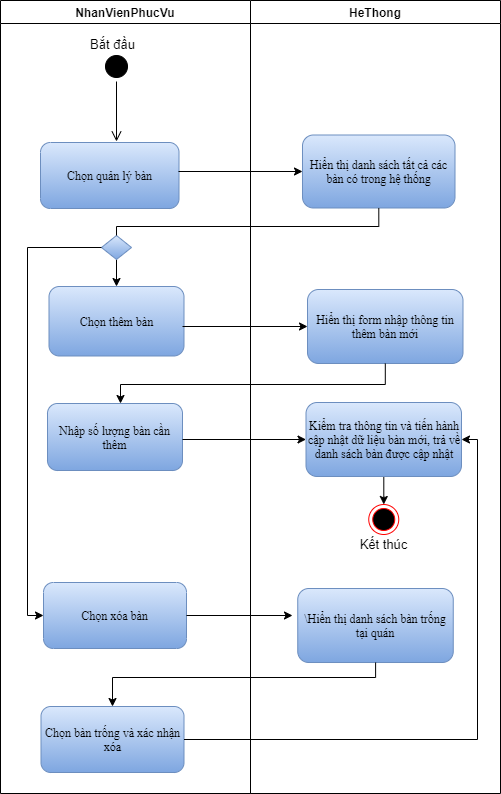

The diagram above was exported from draw.io. Its source (the exported page's mxGraphModel, read from the mxfile embedded in the PNG):
<mxGraphModel dx="868" dy="550" grid="0" gridSize="10" guides="1" tooltips="1" connect="1" arrows="1" fold="1" page="1" pageScale="1" pageWidth="850" pageHeight="1100" math="0" shadow="0">
  <root>
    <mxCell id="FpdUSo8Ax4sdllOvpBZD-0" />
    <mxCell id="FpdUSo8Ax4sdllOvpBZD-1" parent="FpdUSo8Ax4sdllOvpBZD-0" />
    <mxCell id="ZPg6n8A6RPzEj8qQPlWx-0" value="HeThong" style="swimlane;fontSize=12;" vertex="1" parent="FpdUSo8Ax4sdllOvpBZD-1">
      <mxGeometry x="390" y="100" width="250" height="793" as="geometry" />
    </mxCell>
    <mxCell id="ZPg6n8A6RPzEj8qQPlWx-1" value="&lt;span style=&quot;font-size: 12px ; line-height: 107% ; font-family: &amp;#34;times new roman&amp;#34; , serif&quot;&gt;Hiển thị danh sách tất cả các bàn có trong hệ thống&lt;/span&gt;" style="rounded=1;whiteSpace=wrap;html=1;fillColor=#dae8fc;strokeColor=#6c8ebf;gradientColor=#7ea6e0;fontSize=12;" vertex="1" parent="ZPg6n8A6RPzEj8qQPlWx-0">
      <mxGeometry x="52" y="134.5" width="152.5" height="73" as="geometry" />
    </mxCell>
    <mxCell id="ZPg6n8A6RPzEj8qQPlWx-2" value="&lt;span style=&quot;font-size: 12px ; line-height: 107% ; font-family: &amp;#34;times new roman&amp;#34; , serif&quot;&gt;Hiển thị form nhập thông tin thêm bàn mới&lt;/span&gt;" style="rounded=1;whiteSpace=wrap;html=1;fillColor=#dae8fc;strokeColor=#6c8ebf;gradientColor=#7ea6e0;fontSize=12;" vertex="1" parent="ZPg6n8A6RPzEj8qQPlWx-0">
      <mxGeometry x="57" y="289" width="155.5" height="74" as="geometry" />
    </mxCell>
    <mxCell id="ZPg6n8A6RPzEj8qQPlWx-57" style="edgeStyle=orthogonalEdgeStyle;rounded=0;orthogonalLoop=1;jettySize=auto;html=1;fontSize=13;fontColor=#000000;endArrow=classic;endFill=1;strokeColor=#000000;" edge="1" parent="ZPg6n8A6RPzEj8qQPlWx-0" source="ZPg6n8A6RPzEj8qQPlWx-3" target="ZPg6n8A6RPzEj8qQPlWx-19">
      <mxGeometry relative="1" as="geometry" />
    </mxCell>
    <mxCell id="ZPg6n8A6RPzEj8qQPlWx-3" value="&lt;span style=&quot;font-size: 12px ; line-height: 107% ; font-family: &amp;#34;times new roman&amp;#34; , serif&quot;&gt;Kiểm tra thông tin và tiến hành cập nhật dữ liệu bàn mới, trả về danh sách bàn được cập nhật&lt;/span&gt;" style="rounded=1;whiteSpace=wrap;html=1;fillColor=#dae8fc;strokeColor=#6c8ebf;gradientColor=#7ea6e0;fontSize=12;" vertex="1" parent="ZPg6n8A6RPzEj8qQPlWx-0">
      <mxGeometry x="55.5" y="402" width="155.5" height="74" as="geometry" />
    </mxCell>
    <mxCell id="ZPg6n8A6RPzEj8qQPlWx-19" value="" style="ellipse;html=1;shape=endState;fillColor=#000000;strokeColor=#ff0000;fontSize=13;fontColor=#000000;" vertex="1" parent="ZPg6n8A6RPzEj8qQPlWx-0">
      <mxGeometry x="118.25" y="504" width="30" height="30" as="geometry" />
    </mxCell>
    <mxCell id="ZPg6n8A6RPzEj8qQPlWx-20" value="Kết thúc" style="text;html=1;align=center;verticalAlign=middle;resizable=0;points=[];autosize=1;strokeColor=none;fillColor=none;fontSize=13;fontColor=#000000;" vertex="1" parent="ZPg6n8A6RPzEj8qQPlWx-0">
      <mxGeometry x="104.25" y="534" width="58" height="20" as="geometry" />
    </mxCell>
    <mxCell id="ZPg6n8A6RPzEj8qQPlWx-49" value="&lt;span style=&quot;font-size: 12px ; line-height: 107% ; font-family: &amp;#34;times new roman&amp;#34; , serif&quot;&gt;\Hiển thị danh sách bàn trống tại quán&lt;/span&gt;" style="rounded=1;whiteSpace=wrap;html=1;fillColor=#dae8fc;strokeColor=#6c8ebf;gradientColor=#7ea6e0;fontSize=12;" vertex="1" parent="ZPg6n8A6RPzEj8qQPlWx-0">
      <mxGeometry x="47.25" y="588" width="155.5" height="74" as="geometry" />
    </mxCell>
    <mxCell id="ZPg6n8A6RPzEj8qQPlWx-10" value="NhanVienPhucVu" style="swimlane;fontSize=12;startSize=23;" vertex="1" parent="FpdUSo8Ax4sdllOvpBZD-1">
      <mxGeometry x="140" y="100" width="250" height="793" as="geometry" />
    </mxCell>
    <mxCell id="ZPg6n8A6RPzEj8qQPlWx-11" value="&lt;font face=&quot;times new roman, serif&quot;&gt;Chọn quản lý bàn&lt;/font&gt;" style="rounded=1;whiteSpace=wrap;html=1;fillColor=#dae8fc;strokeColor=#6c8ebf;gradientColor=#7ea6e0;fontSize=12;" vertex="1" parent="ZPg6n8A6RPzEj8qQPlWx-10">
      <mxGeometry x="40" y="142" width="138.5" height="66" as="geometry" />
    </mxCell>
    <mxCell id="ZPg6n8A6RPzEj8qQPlWx-12" value="" style="ellipse;html=1;shape=startState;fillColor=#000000;strokeColor=#000000;fontSize=12;" vertex="1" parent="ZPg6n8A6RPzEj8qQPlWx-10">
      <mxGeometry x="101" y="51" width="30" height="30" as="geometry" />
    </mxCell>
    <mxCell id="ZPg6n8A6RPzEj8qQPlWx-13" value="" style="edgeStyle=orthogonalEdgeStyle;html=1;verticalAlign=bottom;endArrow=open;endSize=8;strokeColor=#000000;fontSize=12;" edge="1" parent="ZPg6n8A6RPzEj8qQPlWx-10" source="ZPg6n8A6RPzEj8qQPlWx-12">
      <mxGeometry relative="1" as="geometry">
        <mxPoint x="116" y="141" as="targetPoint" />
      </mxGeometry>
    </mxCell>
    <mxCell id="ZPg6n8A6RPzEj8qQPlWx-14" value="&lt;span style=&quot;font-size: 12px ; line-height: 107% ; font-family: &amp;#34;times new roman&amp;#34; , serif&quot;&gt;Chọn thêm bàn&lt;/span&gt;" style="rounded=1;whiteSpace=wrap;html=1;fillColor=#dae8fc;strokeColor=#6c8ebf;gradientColor=#7ea6e0;fontSize=12;" vertex="1" parent="ZPg6n8A6RPzEj8qQPlWx-10">
      <mxGeometry x="48.5" y="286" width="135" height="69.5" as="geometry" />
    </mxCell>
    <mxCell id="ZPg6n8A6RPzEj8qQPlWx-15" value="&lt;span style=&quot;font-size: 12px ; line-height: 107% ; font-family: &amp;#34;times new roman&amp;#34; , serif&quot;&gt;Nhập số lượng bàn cần thêm&lt;/span&gt;" style="rounded=1;whiteSpace=wrap;html=1;fillColor=#dae8fc;strokeColor=#6c8ebf;gradientColor=#7ea6e0;fontSize=12;" vertex="1" parent="ZPg6n8A6RPzEj8qQPlWx-10">
      <mxGeometry x="47" y="403" width="135" height="67" as="geometry" />
    </mxCell>
    <mxCell id="ZPg6n8A6RPzEj8qQPlWx-16" value="&lt;font face=&quot;times new roman, serif&quot;&gt;Chọn xóa bàn&lt;/font&gt;" style="rounded=1;whiteSpace=wrap;html=1;fillColor=#dae8fc;strokeColor=#6c8ebf;gradientColor=#7ea6e0;fontSize=12;" vertex="1" parent="ZPg6n8A6RPzEj8qQPlWx-10">
      <mxGeometry x="43" y="582" width="143" height="66" as="geometry" />
    </mxCell>
    <mxCell id="ZPg6n8A6RPzEj8qQPlWx-21" value="Bắt đầu" style="text;html=1;align=center;verticalAlign=middle;resizable=0;points=[];autosize=1;strokeColor=none;fillColor=none;fontSize=13;fontColor=#000000;" vertex="1" parent="ZPg6n8A6RPzEj8qQPlWx-10">
      <mxGeometry x="84" y="34" width="55" height="20" as="geometry" />
    </mxCell>
    <mxCell id="ZPg6n8A6RPzEj8qQPlWx-41" value="" style="edgeStyle=orthogonalEdgeStyle;rounded=0;orthogonalLoop=1;jettySize=auto;html=1;fontSize=13;fontColor=#000000;strokeColor=#000000;" edge="1" parent="ZPg6n8A6RPzEj8qQPlWx-10" source="ZPg6n8A6RPzEj8qQPlWx-30" target="ZPg6n8A6RPzEj8qQPlWx-14">
      <mxGeometry relative="1" as="geometry" />
    </mxCell>
    <mxCell id="ZPg6n8A6RPzEj8qQPlWx-30" value="" style="rhombus;whiteSpace=wrap;html=1;fontSize=13;strokeColor=#6c8ebf;gradientColor=#7ea6e0;fillColor=#dae8fc;" vertex="1" parent="ZPg6n8A6RPzEj8qQPlWx-10">
      <mxGeometry x="101" y="235" width="30" height="24" as="geometry" />
    </mxCell>
    <mxCell id="ZPg6n8A6RPzEj8qQPlWx-47" style="edgeStyle=orthogonalEdgeStyle;rounded=0;orthogonalLoop=1;jettySize=auto;html=1;fontSize=13;fontColor=#000000;endArrow=classic;endFill=1;strokeColor=#000000;entryX=0;entryY=0.5;entryDx=0;entryDy=0;" edge="1" parent="ZPg6n8A6RPzEj8qQPlWx-10" source="ZPg6n8A6RPzEj8qQPlWx-30" target="ZPg6n8A6RPzEj8qQPlWx-16">
      <mxGeometry relative="1" as="geometry">
        <mxPoint x="-18" y="537" as="targetPoint" />
        <Array as="points">
          <mxPoint x="27" y="247" />
          <mxPoint x="27" y="615" />
        </Array>
      </mxGeometry>
    </mxCell>
    <mxCell id="ZPg6n8A6RPzEj8qQPlWx-50" value="&lt;font face=&quot;times new roman, serif&quot;&gt;Chọn bàn trống và xác nhận xóa&lt;/font&gt;" style="rounded=1;whiteSpace=wrap;html=1;fillColor=#dae8fc;strokeColor=#6c8ebf;gradientColor=#7ea6e0;fontSize=12;" vertex="1" parent="ZPg6n8A6RPzEj8qQPlWx-10">
      <mxGeometry x="40.5" y="706" width="143" height="66" as="geometry" />
    </mxCell>
    <mxCell id="ZPg6n8A6RPzEj8qQPlWx-22" style="edgeStyle=orthogonalEdgeStyle;rounded=0;orthogonalLoop=1;jettySize=auto;html=1;fontSize=12;fontColor=#7EA6E0;strokeColor=#000000;" edge="1" parent="FpdUSo8Ax4sdllOvpBZD-1" target="ZPg6n8A6RPzEj8qQPlWx-1">
      <mxGeometry relative="1" as="geometry">
        <mxPoint x="318" y="271" as="sourcePoint" />
      </mxGeometry>
    </mxCell>
    <mxCell id="ZPg6n8A6RPzEj8qQPlWx-23" style="edgeStyle=orthogonalEdgeStyle;rounded=0;orthogonalLoop=1;jettySize=auto;html=1;fontSize=12;fontColor=#7EA6E0;strokeColor=#000000;entryX=0;entryY=0.5;entryDx=0;entryDy=0;" edge="1" parent="FpdUSo8Ax4sdllOvpBZD-1" target="ZPg6n8A6RPzEj8qQPlWx-2">
      <mxGeometry relative="1" as="geometry">
        <mxPoint x="443" y="428" as="targetPoint" />
        <mxPoint x="322" y="426" as="sourcePoint" />
      </mxGeometry>
    </mxCell>
    <mxCell id="ZPg6n8A6RPzEj8qQPlWx-25" style="edgeStyle=orthogonalEdgeStyle;rounded=0;orthogonalLoop=1;jettySize=auto;html=1;fontSize=12;fontColor=#7EA6E0;strokeColor=#000000;" edge="1" parent="FpdUSo8Ax4sdllOvpBZD-1" source="ZPg6n8A6RPzEj8qQPlWx-2" target="ZPg6n8A6RPzEj8qQPlWx-15">
      <mxGeometry relative="1" as="geometry">
        <Array as="points">
          <mxPoint x="525" y="484" />
          <mxPoint x="260" y="484" />
        </Array>
      </mxGeometry>
    </mxCell>
    <mxCell id="ZPg6n8A6RPzEj8qQPlWx-26" style="edgeStyle=orthogonalEdgeStyle;rounded=0;orthogonalLoop=1;jettySize=auto;html=1;entryX=0;entryY=0.5;entryDx=0;entryDy=0;fontSize=12;fontColor=#7EA6E0;strokeColor=#000000;" edge="1" parent="FpdUSo8Ax4sdllOvpBZD-1" target="ZPg6n8A6RPzEj8qQPlWx-3">
      <mxGeometry relative="1" as="geometry">
        <mxPoint x="322" y="539" as="sourcePoint" />
      </mxGeometry>
    </mxCell>
    <mxCell id="ZPg6n8A6RPzEj8qQPlWx-42" style="edgeStyle=orthogonalEdgeStyle;rounded=0;orthogonalLoop=1;jettySize=auto;html=1;entryX=0.5;entryY=0;entryDx=0;entryDy=0;fontSize=13;fontColor=#000000;strokeColor=#000000;endArrow=none;endFill=0;" edge="1" parent="FpdUSo8Ax4sdllOvpBZD-1" source="ZPg6n8A6RPzEj8qQPlWx-1" target="ZPg6n8A6RPzEj8qQPlWx-30">
      <mxGeometry relative="1" as="geometry">
        <Array as="points">
          <mxPoint x="518" y="326" />
          <mxPoint x="256" y="326" />
        </Array>
      </mxGeometry>
    </mxCell>
    <mxCell id="ZPg6n8A6RPzEj8qQPlWx-58" style="edgeStyle=orthogonalEdgeStyle;rounded=0;orthogonalLoop=1;jettySize=auto;html=1;fontSize=13;fontColor=#000000;endArrow=classic;endFill=1;strokeColor=#000000;" edge="1" parent="FpdUSo8Ax4sdllOvpBZD-1" source="ZPg6n8A6RPzEj8qQPlWx-16">
      <mxGeometry relative="1" as="geometry">
        <mxPoint x="432" y="715" as="targetPoint" />
      </mxGeometry>
    </mxCell>
    <mxCell id="ZPg6n8A6RPzEj8qQPlWx-59" style="edgeStyle=orthogonalEdgeStyle;rounded=0;orthogonalLoop=1;jettySize=auto;html=1;fontSize=13;fontColor=#000000;endArrow=classic;endFill=1;strokeColor=#000000;" edge="1" parent="FpdUSo8Ax4sdllOvpBZD-1" source="ZPg6n8A6RPzEj8qQPlWx-49" target="ZPg6n8A6RPzEj8qQPlWx-50">
      <mxGeometry relative="1" as="geometry">
        <Array as="points">
          <mxPoint x="515" y="777" />
          <mxPoint x="252" y="777" />
        </Array>
      </mxGeometry>
    </mxCell>
    <mxCell id="ZPg6n8A6RPzEj8qQPlWx-60" style="edgeStyle=orthogonalEdgeStyle;rounded=0;orthogonalLoop=1;jettySize=auto;html=1;fontSize=13;fontColor=#000000;endArrow=classic;endFill=1;strokeColor=#000000;" edge="1" parent="FpdUSo8Ax4sdllOvpBZD-1" source="ZPg6n8A6RPzEj8qQPlWx-50" target="ZPg6n8A6RPzEj8qQPlWx-3">
      <mxGeometry relative="1" as="geometry">
        <Array as="points">
          <mxPoint x="617" y="839" />
          <mxPoint x="617" y="539" />
        </Array>
      </mxGeometry>
    </mxCell>
  </root>
</mxGraphModel>